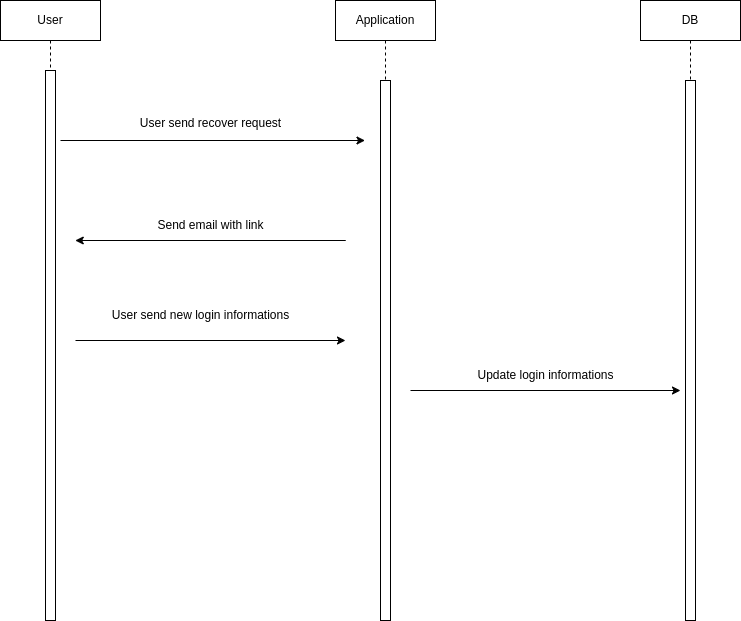

The diagram above was exported from draw.io. Its source (the exported page's mxGraphModel, read from the mxfile embedded in the PNG):
<mxGraphModel dx="1674" dy="793" grid="1" gridSize="10" guides="1" tooltips="1" connect="1" arrows="1" fold="1" page="1" pageScale="1" pageWidth="850" pageHeight="1100" math="0" shadow="0">
  <root>
    <mxCell id="0" />
    <mxCell id="1" parent="0" />
    <mxCell id="aM9ryv3xv72pqoxQDRHE-1" value="User" style="shape=umlLifeline;perimeter=lifelinePerimeter;whiteSpace=wrap;html=1;container=0;dropTarget=0;collapsible=0;recursiveResize=0;outlineConnect=0;portConstraint=eastwest;newEdgeStyle={&quot;edgeStyle&quot;:&quot;elbowEdgeStyle&quot;,&quot;elbow&quot;:&quot;vertical&quot;,&quot;curved&quot;:0,&quot;rounded&quot;:0};" parent="1" vertex="1">
      <mxGeometry x="40" y="40" width="100" height="620" as="geometry" />
    </mxCell>
    <mxCell id="aM9ryv3xv72pqoxQDRHE-2" value="" style="html=1;points=[];perimeter=orthogonalPerimeter;outlineConnect=0;targetShapes=umlLifeline;portConstraint=eastwest;newEdgeStyle={&quot;edgeStyle&quot;:&quot;elbowEdgeStyle&quot;,&quot;elbow&quot;:&quot;vertical&quot;,&quot;curved&quot;:0,&quot;rounded&quot;:0};" parent="aM9ryv3xv72pqoxQDRHE-1" vertex="1">
      <mxGeometry x="45" y="70" width="10" height="550" as="geometry" />
    </mxCell>
    <mxCell id="aM9ryv3xv72pqoxQDRHE-5" value="Application" style="shape=umlLifeline;perimeter=lifelinePerimeter;whiteSpace=wrap;html=1;container=0;dropTarget=0;collapsible=0;recursiveResize=0;outlineConnect=0;portConstraint=eastwest;newEdgeStyle={&quot;edgeStyle&quot;:&quot;elbowEdgeStyle&quot;,&quot;elbow&quot;:&quot;vertical&quot;,&quot;curved&quot;:0,&quot;rounded&quot;:0};" parent="1" vertex="1">
      <mxGeometry x="375" y="40" width="100" height="620" as="geometry" />
    </mxCell>
    <mxCell id="aM9ryv3xv72pqoxQDRHE-6" value="" style="html=1;points=[];perimeter=orthogonalPerimeter;outlineConnect=0;targetShapes=umlLifeline;portConstraint=eastwest;newEdgeStyle={&quot;edgeStyle&quot;:&quot;elbowEdgeStyle&quot;,&quot;elbow&quot;:&quot;vertical&quot;,&quot;curved&quot;:0,&quot;rounded&quot;:0};" parent="aM9ryv3xv72pqoxQDRHE-5" vertex="1">
      <mxGeometry x="45" y="80" width="10" height="540" as="geometry" />
    </mxCell>
    <mxCell id="msIuOFbeDJD51XbGOauc-4" value="DB" style="shape=umlLifeline;perimeter=lifelinePerimeter;whiteSpace=wrap;html=1;container=0;dropTarget=0;collapsible=0;recursiveResize=0;outlineConnect=0;portConstraint=eastwest;newEdgeStyle={&quot;edgeStyle&quot;:&quot;elbowEdgeStyle&quot;,&quot;elbow&quot;:&quot;vertical&quot;,&quot;curved&quot;:0,&quot;rounded&quot;:0};" parent="1" vertex="1">
      <mxGeometry x="680" y="40" width="100" height="620" as="geometry" />
    </mxCell>
    <mxCell id="msIuOFbeDJD51XbGOauc-5" value="" style="html=1;points=[];perimeter=orthogonalPerimeter;outlineConnect=0;targetShapes=umlLifeline;portConstraint=eastwest;newEdgeStyle={&quot;edgeStyle&quot;:&quot;elbowEdgeStyle&quot;,&quot;elbow&quot;:&quot;vertical&quot;,&quot;curved&quot;:0,&quot;rounded&quot;:0};" parent="msIuOFbeDJD51XbGOauc-4" vertex="1">
      <mxGeometry x="45" y="80" width="10" height="540" as="geometry" />
    </mxCell>
    <mxCell id="999FqZI8Q9xfLa7ozACO-1" value="" style="endArrow=classic;html=1;rounded=0;" parent="1" edge="1">
      <mxGeometry width="50" height="50" relative="1" as="geometry">
        <mxPoint x="100" y="180" as="sourcePoint" />
        <mxPoint x="404.5" y="180" as="targetPoint" />
      </mxGeometry>
    </mxCell>
    <mxCell id="999FqZI8Q9xfLa7ozACO-2" value="" style="endArrow=classic;html=1;rounded=0;" parent="1" edge="1">
      <mxGeometry width="50" height="50" relative="1" as="geometry">
        <mxPoint x="450" y="430" as="sourcePoint" />
        <mxPoint x="720" y="430" as="targetPoint" />
      </mxGeometry>
    </mxCell>
    <mxCell id="999FqZI8Q9xfLa7ozACO-3" value="User send recover request" style="text;html=1;align=center;verticalAlign=middle;resizable=0;points=[];autosize=1;strokeColor=none;fillColor=none;" parent="1" vertex="1">
      <mxGeometry x="170" y="148" width="160" height="30" as="geometry" />
    </mxCell>
    <mxCell id="999FqZI8Q9xfLa7ozACO-4" value="Update login informations" style="text;html=1;align=center;verticalAlign=middle;resizable=0;points=[];autosize=1;strokeColor=none;fillColor=none;" parent="1" vertex="1">
      <mxGeometry x="505" y="400" width="160" height="30" as="geometry" />
    </mxCell>
    <mxCell id="TaFAID3LF1BHhXdvjfP4-1" value="" style="endArrow=classic;html=1;rounded=0;" parent="1" edge="1">
      <mxGeometry width="50" height="50" relative="1" as="geometry">
        <mxPoint x="385.25" y="280" as="sourcePoint" />
        <mxPoint x="114.75" y="280" as="targetPoint" />
      </mxGeometry>
    </mxCell>
    <mxCell id="TaFAID3LF1BHhXdvjfP4-2" value="Send email with link" style="text;html=1;align=center;verticalAlign=middle;resizable=0;points=[];autosize=1;strokeColor=none;fillColor=none;" parent="1" vertex="1">
      <mxGeometry x="185" y="250" width="130" height="30" as="geometry" />
    </mxCell>
    <mxCell id="QKEfF0O-j1UejL6VmrNj-2" value="User send new login informations" style="text;html=1;align=center;verticalAlign=middle;resizable=0;points=[];autosize=1;strokeColor=none;fillColor=none;" parent="1" vertex="1">
      <mxGeometry x="140" y="340" width="200" height="30" as="geometry" />
    </mxCell>
    <mxCell id="x_izBedP4O9dEeGCXBpa-1" value="" style="endArrow=classic;html=1;rounded=0;" parent="1" edge="1">
      <mxGeometry width="50" height="50" relative="1" as="geometry">
        <mxPoint x="115" y="380" as="sourcePoint" />
        <mxPoint x="385" y="380" as="targetPoint" />
      </mxGeometry>
    </mxCell>
  </root>
</mxGraphModel>